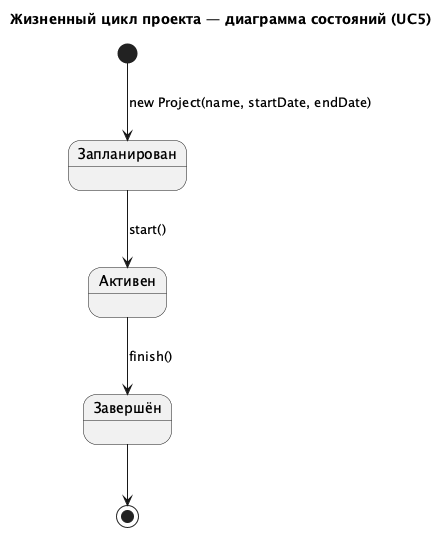

The diagram above was rendered by PlantUML. Its source (embedded in the PNG):
@startuml state-project
title Жизненный цикл проекта — диаграмма состояний (UC5)

[*] --> Запланирован : new Project(name, startDate, endDate)
Запланирован --> Активен : start()
Активен --> Завершён : finish()
Завершён --> [*]

@enduml